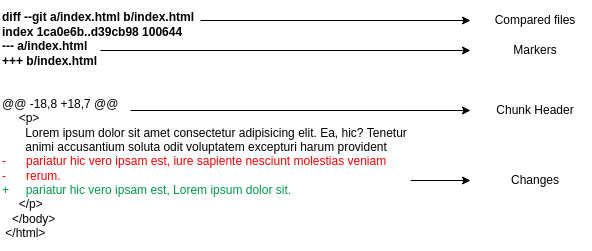

The diagram above was exported from draw.io. Its source (the exported page's mxGraphModel, read from the mxfile embedded in the PNG):
<mxGraphModel dx="723" dy="430" grid="1" gridSize="10" guides="1" tooltips="1" connect="1" arrows="1" fold="1" page="1" pageScale="1" pageWidth="827" pageHeight="1169" math="0" shadow="0">
  <root>
    <mxCell id="0" />
    <mxCell id="1" parent="0" />
    <mxCell id="XqUtRPks2Mol5i3ysASz-1" value="&lt;div&gt;&lt;div&gt;&lt;b&gt;diff --git a/index.html b/index.html&lt;/b&gt;&lt;/div&gt;&lt;div&gt;&lt;b&gt;index 1ca0e6b..d39cb98 100644&lt;/b&gt;&lt;/div&gt;&lt;div&gt;&lt;b&gt;--- a/index.html&lt;/b&gt;&lt;/div&gt;&lt;div&gt;&lt;b&gt;+++ b/index.html&lt;/b&gt;&lt;/div&gt;&lt;/div&gt;&lt;div&gt;&lt;br&gt;&lt;/div&gt;&lt;div&gt;&lt;br&gt;&lt;/div&gt;&lt;div&gt;@@ -18,8 +18,7 @@&lt;/div&gt;&lt;div&gt;&amp;nbsp; &amp;nbsp; &amp;nbsp;&amp;lt;p&amp;gt;&lt;/div&gt;&lt;div&gt;&amp;nbsp; &amp;nbsp; &amp;nbsp; &amp;nbsp;Lorem ipsum dolor sit amet consectetur adipisicing elit. Ea, hic? Tenetur&lt;/div&gt;&lt;div&gt;&amp;nbsp; &amp;nbsp; &amp;nbsp; &amp;nbsp;animi accusantium soluta odit voluptatem excepturi harum provident&lt;/div&gt;&lt;div&gt;&lt;font color=&quot;#ff0000&quot;&gt;-&amp;nbsp; &amp;nbsp; &amp;nbsp; pariatur hic vero ipsam est, iure sapiente nesciunt molestias veniam&lt;/font&gt;&lt;/div&gt;&lt;div&gt;&lt;font color=&quot;#ff0000&quot;&gt;-&amp;nbsp; &amp;nbsp; &amp;nbsp; rerum.&lt;/font&gt;&lt;/div&gt;&lt;div&gt;&lt;font color=&quot;#00994d&quot;&gt;+&amp;nbsp; &amp;nbsp; &amp;nbsp;pariatur hic vero ipsam est, Lorem ipsum dolor sit.&lt;/font&gt;&lt;/div&gt;&lt;div&gt;&amp;nbsp; &amp;nbsp; &amp;nbsp;&amp;lt;/p&amp;gt;&lt;/div&gt;&lt;div&gt;&amp;nbsp; &amp;nbsp;&amp;lt;/body&amp;gt;&lt;/div&gt;&lt;div&gt;&amp;nbsp;&amp;lt;/html&amp;gt;&lt;/div&gt;" style="text;html=1;strokeColor=none;fillColor=none;align=left;verticalAlign=middle;whiteSpace=wrap;rounded=0;" vertex="1" parent="1">
      <mxGeometry x="40" y="40" width="420" height="250" as="geometry" />
    </mxCell>
    <mxCell id="XqUtRPks2Mol5i3ysASz-2" value="" style="endArrow=classic;html=1;rounded=0;fontColor=#00994D;" edge="1" parent="1">
      <mxGeometry width="50" height="50" relative="1" as="geometry">
        <mxPoint x="240" y="60" as="sourcePoint" />
        <mxPoint x="510" y="60" as="targetPoint" />
      </mxGeometry>
    </mxCell>
    <mxCell id="XqUtRPks2Mol5i3ysASz-3" value="&lt;font color=&quot;#000000&quot;&gt;Compared files&lt;/font&gt;" style="text;html=1;strokeColor=none;fillColor=none;align=center;verticalAlign=middle;whiteSpace=wrap;rounded=0;fontColor=#00994D;" vertex="1" parent="1">
      <mxGeometry x="520" y="50" width="110" height="20" as="geometry" />
    </mxCell>
    <mxCell id="XqUtRPks2Mol5i3ysASz-4" value="" style="endArrow=classic;html=1;rounded=0;fontColor=#00994D;" edge="1" parent="1">
      <mxGeometry width="50" height="50" relative="1" as="geometry">
        <mxPoint x="140" y="90" as="sourcePoint" />
        <mxPoint x="510" y="90" as="targetPoint" />
      </mxGeometry>
    </mxCell>
    <mxCell id="XqUtRPks2Mol5i3ysASz-5" value="&lt;font color=&quot;#000000&quot;&gt;Markers&lt;/font&gt;" style="text;html=1;strokeColor=none;fillColor=none;align=center;verticalAlign=middle;whiteSpace=wrap;rounded=0;fontColor=#00994D;" vertex="1" parent="1">
      <mxGeometry x="520" y="80" width="110" height="20" as="geometry" />
    </mxCell>
    <mxCell id="XqUtRPks2Mol5i3ysASz-6" value="" style="endArrow=classic;html=1;rounded=0;fontColor=#00994D;" edge="1" parent="1">
      <mxGeometry width="50" height="50" relative="1" as="geometry">
        <mxPoint x="170" y="150" as="sourcePoint" />
        <mxPoint x="510" y="150" as="targetPoint" />
      </mxGeometry>
    </mxCell>
    <mxCell id="XqUtRPks2Mol5i3ysASz-8" value="&lt;font color=&quot;#000000&quot;&gt;Chunk Header&lt;/font&gt;" style="text;html=1;strokeColor=none;fillColor=none;align=center;verticalAlign=middle;whiteSpace=wrap;rounded=0;fontColor=#00994D;" vertex="1" parent="1">
      <mxGeometry x="520" y="140" width="110" height="20" as="geometry" />
    </mxCell>
    <mxCell id="XqUtRPks2Mol5i3ysASz-9" value="" style="endArrow=classic;html=1;rounded=0;fontColor=#00994D;" edge="1" parent="1">
      <mxGeometry width="50" height="50" relative="1" as="geometry">
        <mxPoint x="450" y="220" as="sourcePoint" />
        <mxPoint x="510" y="220" as="targetPoint" />
      </mxGeometry>
    </mxCell>
    <mxCell id="XqUtRPks2Mol5i3ysASz-11" value="&lt;font color=&quot;#000000&quot;&gt;Changes&lt;/font&gt;" style="text;html=1;strokeColor=none;fillColor=none;align=center;verticalAlign=middle;whiteSpace=wrap;rounded=0;fontColor=#00994D;" vertex="1" parent="1">
      <mxGeometry x="520" y="210" width="110" height="20" as="geometry" />
    </mxCell>
  </root>
</mxGraphModel>